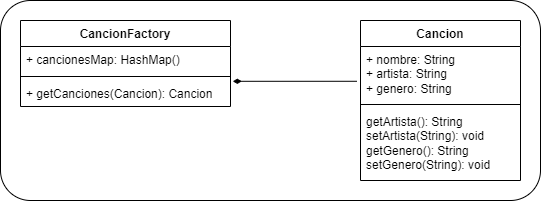

The diagram above was exported from draw.io. Its source (the exported page's mxGraphModel, read from the mxfile embedded in the PNG):
<mxGraphModel dx="1050" dy="570" grid="1" gridSize="10" guides="1" tooltips="1" connect="1" arrows="1" fold="1" page="1" pageScale="1" pageWidth="827" pageHeight="1169" math="0" shadow="0">
  <root>
    <mxCell id="0" />
    <mxCell id="1" parent="0" />
    <mxCell id="OaJHzx7aWjLM4lMk-7A5-11" value="" style="rounded=1;whiteSpace=wrap;html=1;" vertex="1" parent="1">
      <mxGeometry x="100" y="190" width="540" height="200" as="geometry" />
    </mxCell>
    <mxCell id="OaJHzx7aWjLM4lMk-7A5-1" value="CancionFactory" style="swimlane;fontStyle=1;align=center;verticalAlign=top;childLayout=stackLayout;horizontal=1;startSize=26;horizontalStack=0;resizeParent=1;resizeParentMax=0;resizeLast=0;collapsible=1;marginBottom=0;whiteSpace=wrap;html=1;" vertex="1" parent="1">
      <mxGeometry x="120" y="210" width="210" height="86" as="geometry" />
    </mxCell>
    <mxCell id="OaJHzx7aWjLM4lMk-7A5-2" value="+ cancionesMap: HashMap()" style="text;strokeColor=none;fillColor=none;align=left;verticalAlign=top;spacingLeft=4;spacingRight=4;overflow=hidden;rotatable=0;points=[[0,0.5],[1,0.5]];portConstraint=eastwest;whiteSpace=wrap;html=1;" vertex="1" parent="OaJHzx7aWjLM4lMk-7A5-1">
      <mxGeometry y="26" width="210" height="26" as="geometry" />
    </mxCell>
    <mxCell id="OaJHzx7aWjLM4lMk-7A5-3" value="" style="line;strokeWidth=1;fillColor=none;align=left;verticalAlign=middle;spacingTop=-1;spacingLeft=3;spacingRight=3;rotatable=0;labelPosition=right;points=[];portConstraint=eastwest;strokeColor=inherit;" vertex="1" parent="OaJHzx7aWjLM4lMk-7A5-1">
      <mxGeometry y="52" width="210" height="8" as="geometry" />
    </mxCell>
    <mxCell id="OaJHzx7aWjLM4lMk-7A5-4" value="+ getCanciones(Cancion): Cancion" style="text;strokeColor=none;fillColor=none;align=left;verticalAlign=top;spacingLeft=4;spacingRight=4;overflow=hidden;rotatable=0;points=[[0,0.5],[1,0.5]];portConstraint=eastwest;whiteSpace=wrap;html=1;" vertex="1" parent="OaJHzx7aWjLM4lMk-7A5-1">
      <mxGeometry y="60" width="210" height="26" as="geometry" />
    </mxCell>
    <mxCell id="OaJHzx7aWjLM4lMk-7A5-5" value="Cancion" style="swimlane;fontStyle=1;align=center;verticalAlign=top;childLayout=stackLayout;horizontal=1;startSize=26;horizontalStack=0;resizeParent=1;resizeParentMax=0;resizeLast=0;collapsible=1;marginBottom=0;whiteSpace=wrap;html=1;" vertex="1" parent="1">
      <mxGeometry x="460" y="210" width="160" height="160" as="geometry" />
    </mxCell>
    <mxCell id="OaJHzx7aWjLM4lMk-7A5-6" value="+ nombre: String&lt;br&gt;+ artista: String&lt;br&gt;+ genero: String" style="text;strokeColor=none;fillColor=none;align=left;verticalAlign=top;spacingLeft=4;spacingRight=4;overflow=hidden;rotatable=0;points=[[0,0.5],[1,0.5]];portConstraint=eastwest;whiteSpace=wrap;html=1;" vertex="1" parent="OaJHzx7aWjLM4lMk-7A5-5">
      <mxGeometry y="26" width="160" height="54" as="geometry" />
    </mxCell>
    <mxCell id="OaJHzx7aWjLM4lMk-7A5-7" value="" style="line;strokeWidth=1;fillColor=none;align=left;verticalAlign=middle;spacingTop=-1;spacingLeft=3;spacingRight=3;rotatable=0;labelPosition=right;points=[];portConstraint=eastwest;strokeColor=inherit;" vertex="1" parent="OaJHzx7aWjLM4lMk-7A5-5">
      <mxGeometry y="80" width="160" height="8" as="geometry" />
    </mxCell>
    <mxCell id="OaJHzx7aWjLM4lMk-7A5-8" value="getArtista(): String&lt;br&gt;setArtista(String): void&lt;br&gt;getGenero(): String&lt;br&gt;setGenero(String): void" style="text;strokeColor=none;fillColor=none;align=left;verticalAlign=top;spacingLeft=4;spacingRight=4;overflow=hidden;rotatable=0;points=[[0,0.5],[1,0.5]];portConstraint=eastwest;whiteSpace=wrap;html=1;" vertex="1" parent="OaJHzx7aWjLM4lMk-7A5-5">
      <mxGeometry y="88" width="160" height="72" as="geometry" />
    </mxCell>
    <mxCell id="OaJHzx7aWjLM4lMk-7A5-9" value="" style="endArrow=none;html=1;rounded=0;exitX=1.011;exitY=0.031;exitDx=0;exitDy=0;exitPerimeter=0;entryX=-0.022;entryY=0.644;entryDx=0;entryDy=0;entryPerimeter=0;startArrow=diamondThin;startFill=1;" edge="1" parent="1" source="OaJHzx7aWjLM4lMk-7A5-4" target="OaJHzx7aWjLM4lMk-7A5-6">
      <mxGeometry width="50" height="50" relative="1" as="geometry">
        <mxPoint x="390" y="320" as="sourcePoint" />
        <mxPoint x="440" y="270" as="targetPoint" />
      </mxGeometry>
    </mxCell>
  </root>
</mxGraphModel>